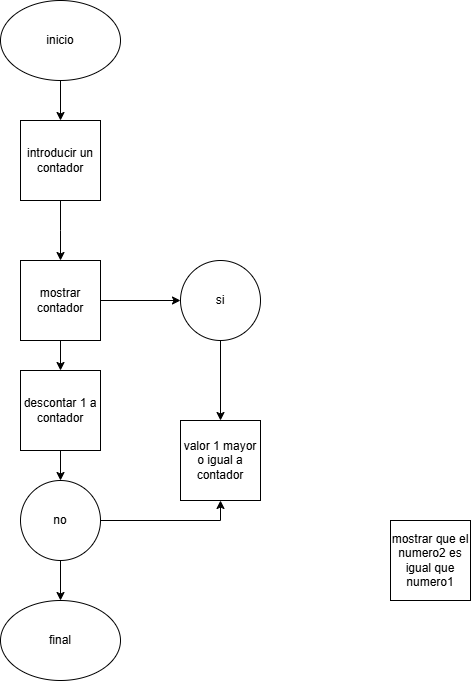

The diagram above was exported from draw.io. Its source (the exported page's mxGraphModel, read from the mxfile embedded in the PNG):
<mxGraphModel dx="463" dy="644" grid="1" gridSize="10" guides="1" tooltips="1" connect="1" arrows="1" fold="1" page="1" pageScale="1" pageWidth="3956" pageHeight="1920" math="0" shadow="0">
  <root>
    <mxCell id="0" />
    <mxCell id="1" parent="0" />
    <mxCell id="1wijcPB8x8FrTGQwCDNw-5" style="edgeStyle=orthogonalEdgeStyle;rounded=0;orthogonalLoop=1;jettySize=auto;html=1;entryX=0.5;entryY=0;entryDx=0;entryDy=0;" edge="1" parent="1" source="bDlArgT7QjAYrvo1HoKL-1" target="bDlArgT7QjAYrvo1HoKL-2">
      <mxGeometry relative="1" as="geometry" />
    </mxCell>
    <mxCell id="bDlArgT7QjAYrvo1HoKL-1" value="inicio" style="ellipse;whiteSpace=wrap;html=1;" parent="1" vertex="1">
      <mxGeometry x="100" y="40" width="120" height="80" as="geometry" />
    </mxCell>
    <mxCell id="1wijcPB8x8FrTGQwCDNw-13" style="edgeStyle=orthogonalEdgeStyle;rounded=0;orthogonalLoop=1;jettySize=auto;html=1;" edge="1" parent="1" source="bDlArgT7QjAYrvo1HoKL-2" target="1wijcPB8x8FrTGQwCDNw-11">
      <mxGeometry relative="1" as="geometry">
        <Array as="points">
          <mxPoint x="160" y="270" />
          <mxPoint x="160" y="270" />
        </Array>
      </mxGeometry>
    </mxCell>
    <mxCell id="bDlArgT7QjAYrvo1HoKL-2" value="introducir un contador" style="whiteSpace=wrap;html=1;aspect=fixed;" parent="1" vertex="1">
      <mxGeometry x="120" y="160" width="80" height="80" as="geometry" />
    </mxCell>
    <mxCell id="XuXj0poHd1ac-5R2cBW4-2" value="mostrar que el numero2 es igual que numero1" style="whiteSpace=wrap;html=1;aspect=fixed;" parent="1" vertex="1">
      <mxGeometry x="490" y="560" width="80" height="80" as="geometry" />
    </mxCell>
    <mxCell id="1wijcPB8x8FrTGQwCDNw-4" value="final" style="ellipse;whiteSpace=wrap;html=1;" vertex="1" parent="1">
      <mxGeometry x="100" y="640" width="120" height="80" as="geometry" />
    </mxCell>
    <mxCell id="1wijcPB8x8FrTGQwCDNw-15" style="edgeStyle=orthogonalEdgeStyle;rounded=0;orthogonalLoop=1;jettySize=auto;html=1;" edge="1" parent="1" source="1wijcPB8x8FrTGQwCDNw-11" target="1wijcPB8x8FrTGQwCDNw-12">
      <mxGeometry relative="1" as="geometry" />
    </mxCell>
    <mxCell id="1wijcPB8x8FrTGQwCDNw-27" style="edgeStyle=orthogonalEdgeStyle;rounded=0;orthogonalLoop=1;jettySize=auto;html=1;entryX=0;entryY=0.5;entryDx=0;entryDy=0;" edge="1" parent="1" source="1wijcPB8x8FrTGQwCDNw-11" target="1wijcPB8x8FrTGQwCDNw-18">
      <mxGeometry relative="1" as="geometry" />
    </mxCell>
    <mxCell id="1wijcPB8x8FrTGQwCDNw-11" value="mostrar contador" style="whiteSpace=wrap;html=1;aspect=fixed;" vertex="1" parent="1">
      <mxGeometry x="120" y="300" width="80" height="80" as="geometry" />
    </mxCell>
    <mxCell id="1wijcPB8x8FrTGQwCDNw-25" style="edgeStyle=orthogonalEdgeStyle;rounded=0;orthogonalLoop=1;jettySize=auto;html=1;entryX=0.5;entryY=0;entryDx=0;entryDy=0;" edge="1" parent="1" source="1wijcPB8x8FrTGQwCDNw-12" target="1wijcPB8x8FrTGQwCDNw-20">
      <mxGeometry relative="1" as="geometry" />
    </mxCell>
    <mxCell id="1wijcPB8x8FrTGQwCDNw-12" value="descontar 1 a contador" style="whiteSpace=wrap;html=1;aspect=fixed;" vertex="1" parent="1">
      <mxGeometry x="120" y="410" width="80" height="80" as="geometry" />
    </mxCell>
    <mxCell id="1wijcPB8x8FrTGQwCDNw-24" style="edgeStyle=orthogonalEdgeStyle;rounded=0;orthogonalLoop=1;jettySize=auto;html=1;" edge="1" parent="1" source="1wijcPB8x8FrTGQwCDNw-18" target="1wijcPB8x8FrTGQwCDNw-21">
      <mxGeometry relative="1" as="geometry" />
    </mxCell>
    <mxCell id="1wijcPB8x8FrTGQwCDNw-18" value="si" style="ellipse;whiteSpace=wrap;html=1;aspect=fixed;" vertex="1" parent="1">
      <mxGeometry x="280" y="300" width="80" height="80" as="geometry" />
    </mxCell>
    <mxCell id="1wijcPB8x8FrTGQwCDNw-22" style="edgeStyle=orthogonalEdgeStyle;rounded=0;orthogonalLoop=1;jettySize=auto;html=1;entryX=0.5;entryY=1;entryDx=0;entryDy=0;" edge="1" parent="1" source="1wijcPB8x8FrTGQwCDNw-20" target="1wijcPB8x8FrTGQwCDNw-21">
      <mxGeometry relative="1" as="geometry" />
    </mxCell>
    <mxCell id="1wijcPB8x8FrTGQwCDNw-26" style="edgeStyle=orthogonalEdgeStyle;rounded=0;orthogonalLoop=1;jettySize=auto;html=1;" edge="1" parent="1" source="1wijcPB8x8FrTGQwCDNw-20" target="1wijcPB8x8FrTGQwCDNw-4">
      <mxGeometry relative="1" as="geometry" />
    </mxCell>
    <mxCell id="1wijcPB8x8FrTGQwCDNw-20" value="no" style="ellipse;whiteSpace=wrap;html=1;aspect=fixed;" vertex="1" parent="1">
      <mxGeometry x="120" y="520" width="80" height="80" as="geometry" />
    </mxCell>
    <mxCell id="1wijcPB8x8FrTGQwCDNw-21" value="valor 1 mayor o igual a contador" style="whiteSpace=wrap;html=1;aspect=fixed;" vertex="1" parent="1">
      <mxGeometry x="280" y="460" width="80" height="80" as="geometry" />
    </mxCell>
  </root>
</mxGraphModel>